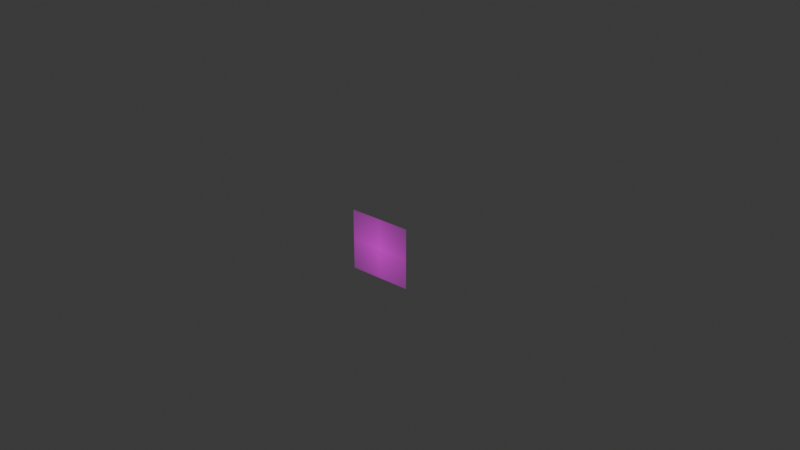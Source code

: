 # Source: bezeg_cvet_png.blend  (saved by Blender 4.3.34; exported with 4.5.12 LTS)
import bpy
from mathutils import Matrix  # noqa: F401  (used for matrix-valued properties, if any)

bpy.ops.wm.read_factory_settings(use_empty=True)
scene = bpy.context.scene
scene.name = 'Scene'

# ---- collections
col_collection = bpy.data.collections.new('Collection'); scene.collection.children.link(col_collection)

# ---- images (referenced by path relative to the original .blend; pixels are not part of the script)
import os
ASSET_DIR = os.environ.get("B2B_ASSET_DIR", "")  # directory of the original .blend (textures are referenced by path, not embedded)
HERE = os.path.dirname(os.path.abspath(__file__))  # packed textures are extracted next to this script under _unpacked/

def load_image(name, relpath, width, height, colorspace="sRGB"):
    """Load a texture the original file referenced (path relative to the .blend, or extracted next to this script)."""
    p = next((c for c in (os.path.join(HERE, relpath), os.path.join(ASSET_DIR, relpath)) if relpath and os.path.exists(c)), "")
    if p:
        img = bpy.data.images.load(p, check_existing=True)
        img.name = name
    else:  # same state as the original file: an image datablock whose file is absent (Cycles renders it pink)
        img = bpy.data.images.new(name, width, height)
        img.source = "FILE"
        img.filepath = "//" + (relpath or name)
    img.colorspace_settings.name = colorspace
    return img
img_bezeg_cvet_png = load_image('bezeg_cvet.png', 'bezeg_cvet.png', 1024, 1024, 'sRGB')

# ---- materials (node trees are filled in below, after node groups)
mat_bezeg_cvet = bpy.data.materials.new('bezeg_cvet')

# ---- material node trees
mat_bezeg_cvet.use_nodes = True; mat_bezeg_cvet.node_tree.nodes.clear()
_N = mat_bezeg_cvet.node_tree.nodes; _L = mat_bezeg_cvet.node_tree.links
n0 = _N.new('ShaderNodeOutputMaterial'); n0.name = 'Material Output'; n0.location = (300, 300)
n1 = _N.new('ShaderNodeTexImage'); n1.name = 'Image Texture'; n1.location = (-200, 300)
n1.image = img_bezeg_cvet_png
n1.extension = 'CLIP'
n2 = _N.new('ShaderNodeBsdfPrincipled'); n2.name = 'Principled BSDF'; n2.location = (0, 300)
_L.new(n1.outputs[0], n2.inputs[0])
_L.new(n1.outputs[1], n2.inputs[4])
_L.new(n2.outputs[0], n0.inputs[0])
n0.is_active_output = True

# ---- world
world_world = bpy.data.worlds.new('World'); scene.world = world_world
world_world.use_nodes = True; world_world.node_tree.nodes.clear()
_N = world_world.node_tree.nodes; _L = world_world.node_tree.links
n0 = _N.new('ShaderNodeOutputWorld'); n0.name = 'World Output'; n0.location = (300, 300)
n1 = _N.new('ShaderNodeBackground'); n1.name = 'Background'; n1.location = (10, 300)
n1.inputs[0].default_value = (0.05088, 0.05088, 0.05088, 1.0)
_L.new(n1.outputs[0], n0.inputs[0])
n0.is_active_output = True
world_world.color = (0.05088, 0.05088, 0.05088)
world_world.sun_shadow_jitter_overblur = 0.0

# ---- meshes
me_bezeg_cvet_004 = bpy.data.meshes.new('bezeg_cvet.004')
me_bezeg_cvet_004.from_pydata([(-0.3535, 0.4415, 0.3434), (0.3535, 0.4415, 0.3434), (-0.3535, 0.4415, -0.3434), (0.3535, 0.4415, -0.3434)], [], [(0, 1, 3, 2)])
_uv = me_bezeg_cvet_004.uv_layers.new(name='UVMap')
_uv.uv.foreach_set('vector', [0.0, 0.0, 1.0, 0.0, 1.0, 1.0, 0.0, 1.0])
me_bezeg_cvet_004.materials.append(mat_bezeg_cvet)
me_bezeg_cvet_004.update()
me_plane_001 = bpy.data.meshes.new('Plane.001')
me_plane_001.from_pydata([(-0.7142, -0.81, 0.02762), (0.7286, -0.8561, 0.03008), (-0.6988, 0.7904, 0.01427), (0.4069, 0.8437, 0.01933), (-1.04, 0.01981, 0.005788), (-0.0218, -1.164, 0.05015), (0.9458, 0.005409, -0.006485), (-0.1453, 1.155, 0.02385), (-0.01419, -0.008322, 0.217), (-0.9107, -0.5077, 0.01969), (0.4655, -1.074, 0.01743), (0.7027, 0.5137, 0.01802), (-0.4805, 1.031, 0.02247), (-0.9054, 0.5096, 0.02381), (-0.4615, -1.012, 0.01319), (0.9136, -0.5386, -0.006882), (0.1799, 1.001, 0.003511), (-0.1054, 0.4916, 0.146), (-0.01867, -0.4909, 0.1493), (-0.4596, -0.02225, 0.1445), (0.3828, 0.01706, 0.146), (0.4141, -0.4889, 0.06703), (-0.4456, -0.4946, 0.1159), (-0.4487, 0.4967, 0.08532), (0.2588, 0.4637, 0.1087), (-0.8164, -0.6944, 0.02948), (0.6122, -0.9215, 0.02626), (0.5243, 0.6774, 0.04732), (-0.6183, 0.9186, 0.03642), (-0.9708, 0.2695, 0.01791), (-0.2468, -1.118, 0.02412), (0.9679, -0.302, 0.01897), (0.04059, 1.123, -0.008832), (-0.1385, 0.7744, 0.1086), (-0.002448, -0.2574, 0.1634), (-0.6579, 0.01524, 0.1012), (0.1774, -0.00495, 0.1711), (-1.01, -0.2837, 0.01328), (0.2452, -1.135, 0.01095), (0.8541, 0.2793, 0.02336), (-0.2988, 1.146, 0.04799), (-0.8138, 0.6903, 0.02335), (-0.597, -0.9403, -0.0115), (0.8426, -0.6681, 0.02954), (0.3407, 0.9016, 0.04382), (-0.05558, 0.2461, 0.196), (-0.02145, -0.736, 0.09139), (-0.2388, -0.01086, 0.201), (0.5897, 0.0004785, 0.104), (0.4574, -0.2528, 0.1433), (0.4575, -0.7756, 0.07402), (0.2163, -0.4899, 0.1614), (0.6803, -0.5222, 0.03672), (-0.4157, -0.2535, 0.1245), (-0.441, -0.7067, 0.06085), (-0.6651, -0.5306, 0.09297), (-0.2195, -0.5064, 0.129), (-0.4855, 0.7585, 0.0674), (-0.4458, 0.2507, 0.1287), (-0.6694, 0.4853, 0.03998), (-0.279, 0.4751, 0.1138), (0.1934, 0.7648, 0.09888), (0.3198, 0.2503, 0.123), (0.05379, 0.5021, 0.09733), (0.4654, 0.4846, 0.07376), (0.4849, 0.2668, 0.08029), (0.109, 0.2588, 0.1594), (0.008355, 0.775, 0.07718), (-0.2452, 0.2667, 0.1772), (-0.6429, 0.2779, 0.08333), (-0.6469, 0.7691, 0.02023), (-0.2201, -0.7765, 0.05044), (-0.6481, -0.7411, 0.0387), (-0.6588, -0.2677, 0.08972), (0.6499, -0.7551, 0.05021), (0.2188, -0.7137, 0.08419), (0.1944, -0.2487, 0.1627), (0.6317, -0.2323, 0.1206), (-0.239, -0.267, 0.1689), (-0.302, 0.7696, 0.09411), (0.3895, 0.7156, 0.02172)], [], [(80, 27, 3, 44), (79, 33, 7, 40), (78, 34, 8, 47), (77, 31, 6, 48), (76, 49, 20, 36), (75, 50, 21, 51), (74, 43, 15, 52), (73, 53, 19, 35), (72, 54, 22, 55), (71, 46, 18, 56), (70, 57, 12, 28), (69, 58, 23, 59), (68, 45, 17, 60), (67, 61, 16, 32), (66, 62, 24, 63), (65, 39, 11, 64), (62, 65, 64, 24), (20, 48, 65, 62), (48, 6, 39, 65), (45, 66, 63, 17), (8, 36, 66, 45), (36, 20, 62, 66), (33, 67, 32, 7), (17, 63, 67, 33), (63, 24, 61, 67), (58, 68, 60, 23), (19, 47, 68, 58), (47, 8, 45, 68), (29, 69, 59, 13), (4, 35, 69, 29), (35, 19, 58, 69), (41, 70, 28, 2), (13, 59, 70, 41), (59, 23, 57, 70), (54, 71, 56, 22), (14, 30, 71, 54), (30, 5, 46, 71), (25, 72, 55, 9), (0, 42, 72, 25), (42, 14, 54, 72), (37, 73, 35, 4), (9, 55, 73, 37), (55, 22, 53, 73), (50, 74, 52, 21), (10, 26, 74, 50), (26, 1, 43, 74), (46, 75, 51, 18), (5, 38, 75, 46), (38, 10, 50, 75), (34, 76, 36, 8), (18, 51, 76, 34), (51, 21, 49, 76), (49, 77, 48, 20), (21, 52, 77, 49), (52, 15, 31, 77), (53, 78, 47, 19), (22, 56, 78, 53), (56, 18, 34, 78), (57, 79, 40, 12), (23, 60, 79, 57), (60, 17, 33, 79), (61, 80, 44, 16), (24, 64, 80, 61), (64, 11, 27, 80)])
_uv = me_plane_001.uv_layers.new(name='UVMap')
_uv.uv.foreach_set('vector', [0.875, 0.875, 1.0, 0.875, 1.0, 1.0, 0.875, 1.0, 0.375, 0.875, 0.5, 0.875, 0.5, 1.0, 0.375, 1.0, 0.375, 0.375, 0.5, 0.375, 0.5, 0.5, 0.375, 0.5, 0.875, 0.375, 1.0, 0.375, 1.0, 0.5, 0.875, 0.5, 0.625, 0.375, 0.75, 0.375, 0.75, 0.5, 0.625, 0.5, 0.625, 0.125, 0.75, 0.125, 0.75, 0.25, 0.625, 0.25, 0.875, 0.125, 1.0, 0.125, 1.0, 0.25, 0.875, 0.25, 0.125, 0.375, 0.25, 0.375, 0.25, 0.5, 0.125, 0.5, 0.125, 0.125, 0.25, 0.125, 0.25, 0.25, 0.125, 0.25, 0.375, 0.125, 0.5, 0.125, 0.5, 0.25, 0.375, 0.25, 0.125, 0.875, 0.25, 0.875, 0.25, 1.0, 0.125, 1.0, 0.125, 0.625, 0.25, 0.625, 0.25, 0.75, 0.125, 0.75, 0.375, 0.625, 0.5, 0.625, 0.5, 0.75, 0.375, 0.75, 0.625, 0.875, 0.75, 0.875, 0.75, 1.0, 0.625, 1.0, 0.625, 0.625, 0.75, 0.625, 0.75, 0.75, 0.625, 0.75, 0.875, 0.625, 1.0, 0.625, 1.0, 0.75, 0.875, 0.75, 0.75, 0.625, 0.875, 0.625, 0.875, 0.75, 0.75, 0.75, 0.75, 0.5, 0.875, 0.5, 0.875, 0.625, 0.75, 0.625, 0.875, 0.5, 1.0, 0.5, 1.0, 0.625, 0.875, 0.625, 0.5, 0.625, 0.625, 0.625, 0.625, 0.75, 0.5, 0.75, 0.5, 0.5, 0.625, 0.5, 0.625, 0.625, 0.5, 0.625, 0.625, 0.5, 0.75, 0.5, 0.75, 0.625, 0.625, 0.625, 0.5, 0.875, 0.625, 0.875, 0.625, 1.0, 0.5, 1.0, 0.5, 0.75, 0.625, 0.75, 0.625, 0.875, 0.5, 0.875, 0.625, 0.75, 0.75, 0.75, 0.75, 0.875, 0.625, 0.875, 0.25, 0.625, 0.375, 0.625, 0.375, 0.75, 0.25, 0.75, 0.25, 0.5, 0.375, 0.5, 0.375, 0.625, 0.25, 0.625, 0.375, 0.5, 0.5, 0.5, 0.5, 0.625, 0.375, 0.625, 0.0, 0.625, 0.125, 0.625, 0.125, 0.75, 0.0, 0.75, 0.0, 0.5, 0.125, 0.5, 0.125, 0.625, 0.0, 0.625, 0.125, 0.5, 0.25, 0.5, 0.25, 0.625, 0.125, 0.625, 0.0, 0.875, 0.125, 0.875, 0.125, 1.0, 0.0, 1.0, 0.0, 0.75, 0.125, 0.75, 0.125, 0.875, 0.0, 0.875, 0.125, 0.75, 0.25, 0.75, 0.25, 0.875, 0.125, 0.875, 0.25, 0.125, 0.375, 0.125, 0.375, 0.25, 0.25, 0.25, 0.25, 0.0, 0.375, 0.0, 0.375, 0.125, 0.25, 0.125, 0.375, 0.0, 0.5, 0.0, 0.5, 0.125, 0.375, 0.125, 0.0, 0.125, 0.125, 0.125, 0.125, 0.25, 0.0, 0.25, 0.0, 0.0, 0.125, 0.0, 0.125, 0.125, 0.0, 0.125, 0.125, 0.0, 0.25, 0.0, 0.25, 0.125, 0.125, 0.125, 0.0, 0.375, 0.125, 0.375, 0.125, 0.5, 0.0, 0.5, 0.0, 0.25, 0.125, 0.25, 0.125, 0.375, 0.0, 0.375, 0.125, 0.25, 0.25, 0.25, 0.25, 0.375, 0.125, 0.375, 0.75, 0.125, 0.875, 0.125, 0.875, 0.25, 0.75, 0.25, 0.75, 0.0, 0.875, 0.0, 0.875, 0.125, 0.75, 0.125, 0.875, 0.0, 1.0, 0.0, 1.0, 0.125, 0.875, 0.125, 0.5, 0.125, 0.625, 0.125, 0.625, 0.25, 0.5, 0.25, 0.5, 0.0, 0.625, 0.0, 0.625, 0.125, 0.5, 0.125, 0.625, 0.0, 0.75, 0.0, 0.75, 0.125, 0.625, 0.125, 0.5, 0.375, 0.625, 0.375, 0.625, 0.5, 0.5, 0.5, 0.5, 0.25, 0.625, 0.25, 0.625, 0.375, 0.5, 0.375, 0.625, 0.25, 0.75, 0.25, 0.75, 0.375, 0.625, 0.375, 0.75, 0.375, 0.875, 0.375, 0.875, 0.5, 0.75, 0.5, 0.75, 0.25, 0.875, 0.25, 0.875, 0.375, 0.75, 0.375, 0.875, 0.25, 1.0, 0.25, 1.0, 0.375, 0.875, 0.375, 0.25, 0.375, 0.375, 0.375, 0.375, 0.5, 0.25, 0.5, 0.25, 0.25, 0.375, 0.25, 0.375, 0.375, 0.25, 0.375, 0.375, 0.25, 0.5, 0.25, 0.5, 0.375, 0.375, 0.375, 0.25, 0.875, 0.375, 0.875, 0.375, 1.0, 0.25, 1.0, 0.25, 0.75, 0.375, 0.75, 0.375, 0.875, 0.25, 0.875, 0.375, 0.75, 0.5, 0.75, 0.5, 0.875, 0.375, 0.875, 0.75, 0.875, 0.875, 0.875, 0.875, 1.0, 0.75, 1.0, 0.75, 0.75, 0.875, 0.75, 0.875, 0.875, 0.75, 0.875, 0.875, 0.75, 1.0, 0.75, 1.0, 0.875, 0.875, 0.875])
me_plane_001.update()

# ---- objects
ob_bezeg_cvet = bpy.data.objects.new('bezeg_cvet', me_bezeg_cvet_004)
ob_plane = bpy.data.objects.new('Plane', me_plane_001)

# ---- transforms, parenting, visibility, modifiers, constraints
ob_bezeg_cvet.location = (0.0, 0.0, 0.0)
ob_bezeg_cvet.rotation_euler = (-3.142, -0.0, 0.0)
ob_plane.location = (0.0, 0.0, 0.0)
ob_plane.scale = (2.343, 2.343, 2.343)
ob_plane.show_instancer_for_render = False
_m = ob_plane.modifiers.new('ParticleSystem', 'PARTICLE_SYSTEM')

# ---- collection membership
col_collection.objects.link(ob_bezeg_cvet)
col_collection.objects.link(ob_plane)

# ---- scene / render settings (as saved in the file)
scene.frame_start = 1; scene.frame_end = 250; scene.frame_set(1)
scene.render.engine = 'BLENDER_EEVEE_NEXT'
bpy.context.view_layer.update()

# ---- added for rendering (the .blend has no active camera and no usable light): camera, sun
cam_auto = bpy.data.cameras.new('AutoCamera')
cam_auto.lens = 50.0
cam_auto.sensor_width = 36.0
cam_auto.clip_end = 1000.0
ob_auto_camera = bpy.data.objects.new('AutoCamera', cam_auto)
scene.collection.objects.link(ob_auto_camera)
ob_auto_camera.location = (6.61271, -8.04787, 5.44043)
ob_auto_camera.rotation_euler = (1.09748, -7.21219e-08, 0.694738)
scene.camera = ob_auto_camera
light_auto_sun = bpy.data.lights.new('AutoSun', 'SUN')
light_auto_sun.energy = 3.0
light_auto_sun.angle = 0.0523599
ob_auto_sun = bpy.data.objects.new('AutoSun', light_auto_sun)
scene.collection.objects.link(ob_auto_sun)
ob_auto_sun.rotation_euler = (0.872665, 0.174533, 0.523599)
bpy.context.view_layer.update()
